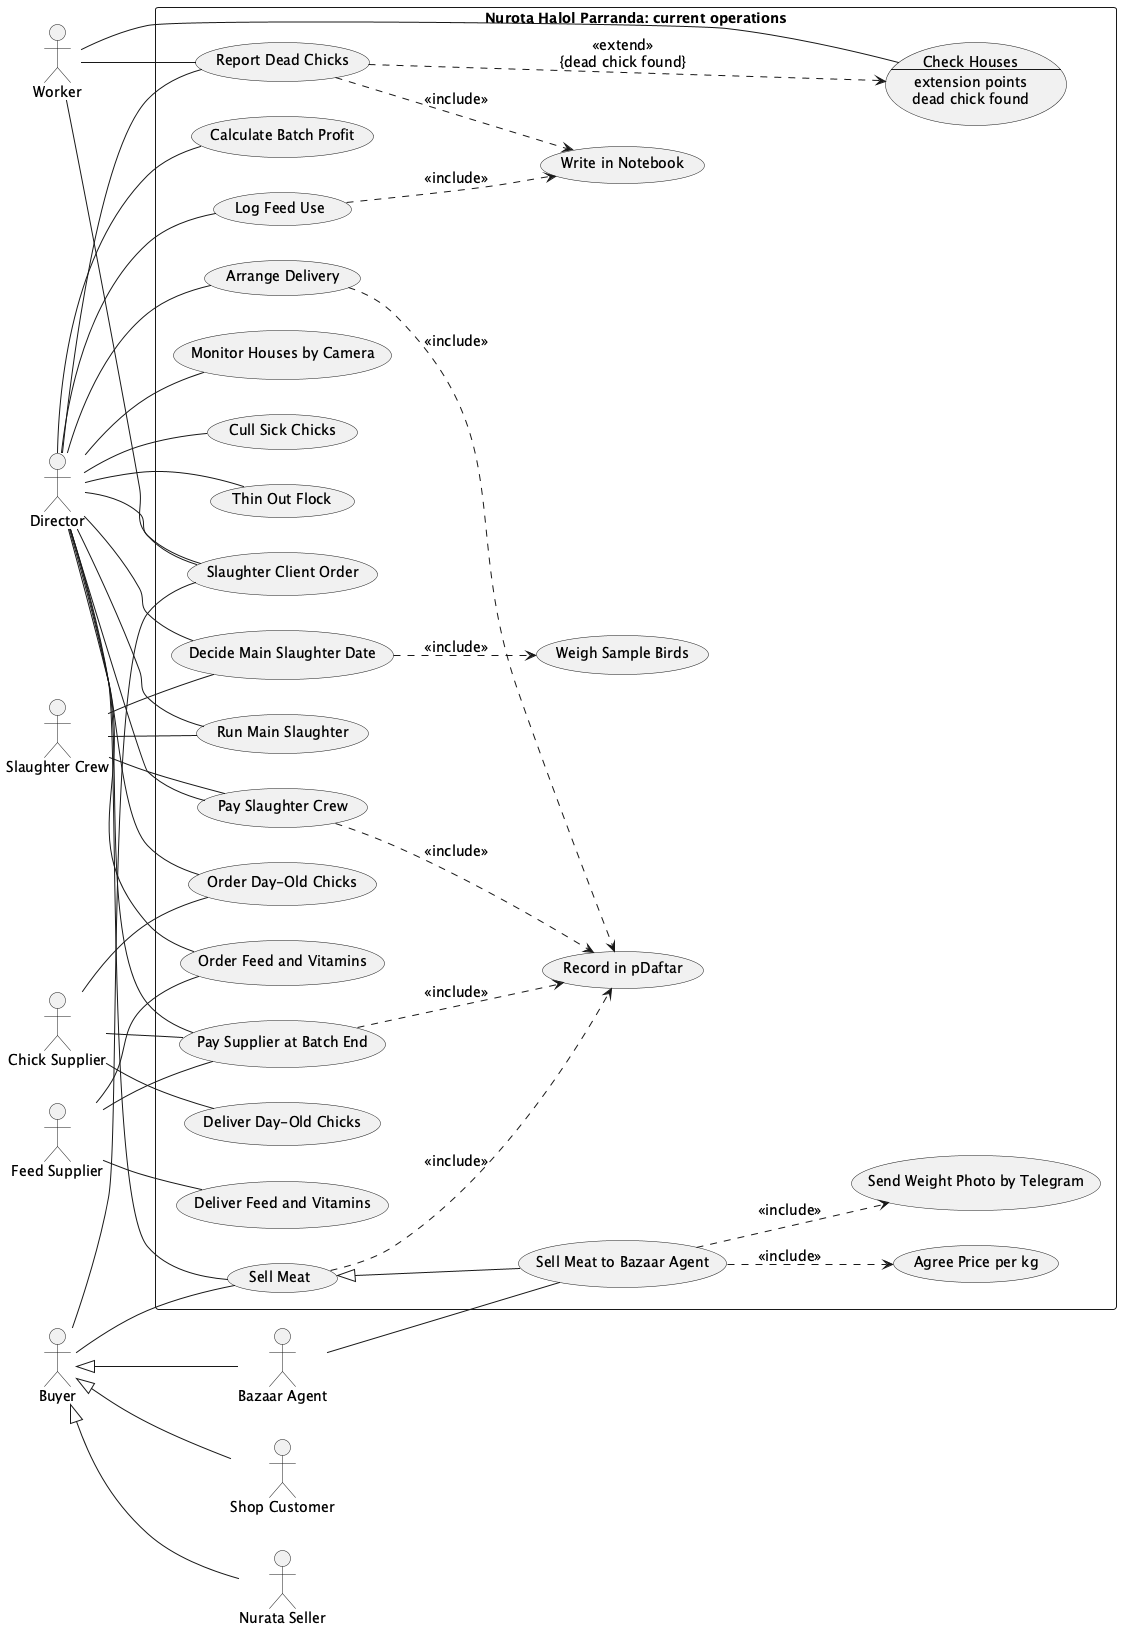

The diagram above was rendered by PlantUML. Its source (embedded in the PNG):
@startuml
left to right direction
skinparam packageStyle rectangle
skinparam shadowing false
skinparam defaultFontSize 14
actor "Worker" as WK
actor "Director" as DIR
actor "Slaughter Crew" as CREW
actor "Chick Supplier" as CSUP
actor "Feed Supplier" as FSUP
actor "Buyer" as BUY
actor "Bazaar Agent" as BA
actor "Nurata Seller" as NS
actor "Shop Customer" as SHC
rectangle "Nurota Halol Parranda: current operations" {
  usecase "Check Houses\n--\nextension points\ndead chick found" as CH
  usecase "Report Dead Chicks" as RD
  usecase "Log Feed Use" as LF
  usecase "Write in Notebook" as NB
  usecase "Monitor Houses by Camera" as MC
  usecase "Cull Sick Chicks" as CS
  usecase "Thin Out Flock" as TF
  usecase "Slaughter Client Order" as SC
  usecase "Decide Main Slaughter Date" as DS
  usecase "Weigh Sample Birds" as WS
  usecase "Run Main Slaughter" as MS
  usecase "Order Day-Old Chicks" as OC
  usecase "Deliver Day-Old Chicks" as DC
  usecase "Order Feed and Vitamins" as OF
  usecase "Deliver Feed and Vitamins" as DF
  usecase "Pay Supplier at Batch End" as PY
  usecase "Pay Slaughter Crew" as PC
  usecase "Record in pDaftar" as PD
  usecase "Calculate Batch Profit" as CP
  usecase "Arrange Delivery" as AD
  usecase "Sell Meat" as SM
  usecase "Sell Meat to Bazaar Agent" as SMBA
  usecase "Agree Price per kg" as AP
  usecase "Send Weight Photo by Telegram" as WP
}
WK -- RD
WK -- SC
DIR -- RD
DIR -- LF
DIR -- MC
DIR -- CS
DIR -- TF
DIR -- CP
DIR -- OC
DIR -- OF
DIR -- PY
DIR -- DS
DIR -- MS
DIR -- PC
DIR -- SC
DIR -- AD
DIR -- SM
RD ..> CH : <<extend>>\n{dead chick found}
RD ..> NB : <<include>>
LF ..> NB : <<include>>
PY ..> PD : <<include>>
PC ..> PD : <<include>>
AD ..> PD : <<include>>
SM ..> PD : <<include>>
DS ..> WS : <<include>>
SM <|-- SMBA
SMBA ..> AP : <<include>>
SMBA ..> WP : <<include>>
CSUP -- OC
CSUP -- DC
CSUP -- PY
FSUP -- OF
FSUP -- DF
FSUP -- PY
CREW -- MS
CREW -- DS
CREW -- PC
BUY -- SM
BUY -- SC
BA -- SMBA
BUY <|-- BA
BUY <|-- NS
BUY <|-- SHC
NB -[hidden]- CH
CH -- WK
@enduml